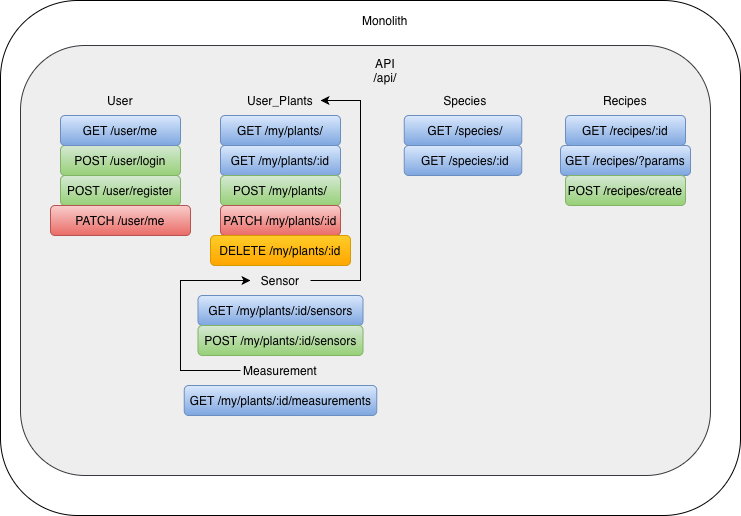

The diagram above was exported from draw.io. Its source (the exported page's mxGraphModel, read from the mxfile embedded in the PNG):
<mxGraphModel dx="991" dy="1713" grid="1" gridSize="10" guides="1" tooltips="1" connect="1" arrows="1" fold="1" page="1" pageScale="1" pageWidth="850" pageHeight="1100" math="0" shadow="0">
  <root>
    <mxCell id="0" />
    <mxCell id="1" parent="0" />
    <mxCell id="gjk3GSussaet2GcuBiZ3-2" parent="1" style="rounded=1;whiteSpace=wrap;html=1;" value="" vertex="1">
      <mxGeometry height="515" width="740" x="40" y="-105" as="geometry" />
    </mxCell>
    <mxCell id="gjk3GSussaet2GcuBiZ3-33" parent="1" style="rounded=1;whiteSpace=wrap;html=1;fillColor=#eeeeee;strokeColor=#36393d;" value="" vertex="1">
      <mxGeometry height="430" width="690" x="60" y="-60" as="geometry" />
    </mxCell>
    <mxCell id="gjk3GSussaet2GcuBiZ3-71" parent="1" style="rounded=1;whiteSpace=wrap;html=1;fillColor=#dae8fc;strokeColor=#6c8ebf;gradientColor=#7ea6e0;" value="" vertex="1">
      <mxGeometry height="30" width="117.5" x="443.75" y="40" as="geometry" />
    </mxCell>
    <mxCell id="gjk3GSussaet2GcuBiZ3-18" parent="1" style="rounded=1;whiteSpace=wrap;html=1;fillColor=#dae8fc;strokeColor=#6c8ebf;gradientColor=#7ea6e0;" value="" vertex="1">
      <mxGeometry height="30" width="120" x="260" y="40" as="geometry" />
    </mxCell>
    <mxCell id="gjk3GSussaet2GcuBiZ3-19" parent="1" style="rounded=1;whiteSpace=wrap;html=1;fillColor=#d5e8d4;strokeColor=#82b366;gradientColor=#97d077;" value="" vertex="1">
      <mxGeometry height="30" width="120" x="260" y="70" as="geometry" />
    </mxCell>
    <mxCell id="gjk3GSussaet2GcuBiZ3-3" parent="1" style="text;html=1;whiteSpace=wrap;strokeColor=none;fillColor=none;align=center;verticalAlign=middle;rounded=0;" value="Monolith" vertex="1">
      <mxGeometry height="30" width="60" x="395" y="-100" as="geometry" />
    </mxCell>
    <mxCell id="gjk3GSussaet2GcuBiZ3-4" parent="1" style="rounded=1;whiteSpace=wrap;html=1;fillColor=#d5e8d4;strokeColor=#82b366;gradientColor=#97d077;" value="" vertex="1">
      <mxGeometry height="30" width="120" x="100" y="40" as="geometry" />
    </mxCell>
    <mxCell id="gjk3GSussaet2GcuBiZ3-5" parent="1" style="text;html=1;whiteSpace=wrap;strokeColor=none;fillColor=none;align=center;verticalAlign=middle;rounded=0;" value="API&lt;div&gt;/api/&lt;/div&gt;" vertex="1">
      <mxGeometry height="30" width="60" x="395" y="-50" as="geometry" />
    </mxCell>
    <mxCell id="gjk3GSussaet2GcuBiZ3-6" parent="1" style="text;html=1;whiteSpace=wrap;strokeColor=none;fillColor=none;align=center;verticalAlign=middle;rounded=0;" value="User" vertex="1">
      <mxGeometry height="30" width="60" x="130" y="-20" as="geometry" />
    </mxCell>
    <mxCell id="gjk3GSussaet2GcuBiZ3-7" parent="1" style="rounded=1;whiteSpace=wrap;html=1;fillColor=#dae8fc;strokeColor=#6c8ebf;gradientColor=#7ea6e0;" value="" vertex="1">
      <mxGeometry height="30" width="120" x="100" y="10" as="geometry" />
    </mxCell>
    <mxCell id="gjk3GSussaet2GcuBiZ3-8" parent="1" style="text;html=1;whiteSpace=wrap;strokeColor=none;fillColor=none;align=center;verticalAlign=middle;rounded=0;" value="GET /user/me" vertex="1">
      <mxGeometry height="30" width="100" x="110" y="10" as="geometry" />
    </mxCell>
    <mxCell id="gjk3GSussaet2GcuBiZ3-9" parent="1" style="text;html=1;whiteSpace=wrap;strokeColor=none;fillColor=none;align=center;verticalAlign=middle;rounded=0;" value="POST /user/login" vertex="1">
      <mxGeometry height="30" width="100" x="110" y="40" as="geometry" />
    </mxCell>
    <mxCell id="gjk3GSussaet2GcuBiZ3-10" parent="1" style="rounded=1;whiteSpace=wrap;html=1;fillColor=#d5e8d4;strokeColor=#82b366;gradientColor=#97d077;" value="" vertex="1">
      <mxGeometry height="30" width="120" x="100" y="70" as="geometry" />
    </mxCell>
    <mxCell id="gjk3GSussaet2GcuBiZ3-11" parent="1" style="rounded=1;whiteSpace=wrap;html=1;fillColor=#f8cecc;strokeColor=#b85450;gradientColor=#ea6b66;" value="" vertex="1">
      <mxGeometry height="30" width="140" x="90" y="100" as="geometry" />
    </mxCell>
    <mxCell id="gjk3GSussaet2GcuBiZ3-12" parent="1" style="text;html=1;whiteSpace=wrap;strokeColor=none;fillColor=none;align=center;verticalAlign=middle;rounded=0;" value="POST /user/register" vertex="1">
      <mxGeometry height="30" width="120" x="100" y="70" as="geometry" />
    </mxCell>
    <mxCell id="gjk3GSussaet2GcuBiZ3-13" parent="1" style="text;html=1;whiteSpace=wrap;strokeColor=none;fillColor=none;align=center;verticalAlign=middle;rounded=0;" value="PATCH /user/me" vertex="1">
      <mxGeometry height="30" width="140" x="90" y="100" as="geometry" />
    </mxCell>
    <mxCell id="gjk3GSussaet2GcuBiZ3-14" parent="1" style="text;html=1;whiteSpace=wrap;strokeColor=none;fillColor=none;align=center;verticalAlign=middle;rounded=0;" value="User_Plants" vertex="1">
      <mxGeometry height="30" width="60" x="290" y="-20" as="geometry" />
    </mxCell>
    <mxCell id="gjk3GSussaet2GcuBiZ3-16" parent="1" style="rounded=1;whiteSpace=wrap;html=1;fillColor=#dae8fc;strokeColor=#6c8ebf;gradientColor=#7ea6e0;" value="" vertex="1">
      <mxGeometry height="30" width="120" x="260" y="10" as="geometry" />
    </mxCell>
    <mxCell id="gjk3GSussaet2GcuBiZ3-15" parent="1" style="text;html=1;whiteSpace=wrap;strokeColor=none;fillColor=none;align=center;verticalAlign=middle;rounded=0;" value="GET /my/plants/" vertex="1">
      <mxGeometry height="30" width="120" x="260" y="10" as="geometry" />
    </mxCell>
    <mxCell id="gjk3GSussaet2GcuBiZ3-17" parent="1" style="text;html=1;whiteSpace=wrap;strokeColor=none;fillColor=none;align=center;verticalAlign=middle;rounded=0;" value="POST /my/plants/" vertex="1">
      <mxGeometry height="30" width="100" x="270" y="70" as="geometry" />
    </mxCell>
    <mxCell id="gjk3GSussaet2GcuBiZ3-21" parent="1" style="text;html=1;whiteSpace=wrap;strokeColor=none;fillColor=none;align=center;verticalAlign=middle;rounded=0;" value="GET /my/plants/:id" vertex="1">
      <mxGeometry height="30" width="120" x="260" y="40" as="geometry" />
    </mxCell>
    <mxCell id="gjk3GSussaet2GcuBiZ3-75" edge="1" parent="1" source="gjk3GSussaet2GcuBiZ3-22" style="edgeStyle=orthogonalEdgeStyle;rounded=0;orthogonalLoop=1;jettySize=auto;html=1;">
      <mxGeometry relative="1" as="geometry">
        <Array as="points">
          <mxPoint x="400" y="175" />
          <mxPoint x="400" y="-5" />
        </Array>
        <mxPoint x="360" y="180" as="sourcePoint" />
        <mxPoint x="360" y="-5" as="targetPoint" />
      </mxGeometry>
    </mxCell>
    <mxCell id="gjk3GSussaet2GcuBiZ3-22" parent="1" style="text;html=1;whiteSpace=wrap;strokeColor=none;fillColor=none;align=center;verticalAlign=middle;rounded=0;" value="Sensor" vertex="1">
      <mxGeometry height="30" width="60" x="290" y="160" as="geometry" />
    </mxCell>
    <mxCell id="gjk3GSussaet2GcuBiZ3-23" parent="1" style="rounded=1;whiteSpace=wrap;html=1;fillColor=#dae8fc;strokeColor=#6c8ebf;gradientColor=#7ea6e0;" value="" vertex="1">
      <mxGeometry height="30" width="165" x="237.5" y="190" as="geometry" />
    </mxCell>
    <mxCell id="gjk3GSussaet2GcuBiZ3-24" parent="1" style="rounded=1;whiteSpace=wrap;html=1;fillColor=#dae8fc;strokeColor=#6c8ebf;gradientColor=#7ea6e0;" value="" vertex="1">
      <mxGeometry height="30" width="192.5" x="223.75" y="280" as="geometry" />
    </mxCell>
    <mxCell id="gjk3GSussaet2GcuBiZ3-26" parent="1" style="text;html=1;whiteSpace=wrap;strokeColor=none;fillColor=none;align=center;verticalAlign=middle;rounded=0;" value="GET /my/plants/:id/sensors" vertex="1">
      <mxGeometry height="30" width="165" x="237.5" y="190" as="geometry" />
    </mxCell>
    <mxCell id="gjk3GSussaet2GcuBiZ3-27" parent="1" style="text;html=1;whiteSpace=wrap;strokeColor=none;fillColor=none;align=center;verticalAlign=middle;rounded=0;" value="GET /my/plants/:id/measurements" vertex="1">
      <mxGeometry height="30" width="192.5" x="223.75" y="280" as="geometry" />
    </mxCell>
    <mxCell id="gjk3GSussaet2GcuBiZ3-28" parent="1" style="text;html=1;whiteSpace=wrap;strokeColor=none;fillColor=none;align=center;verticalAlign=middle;rounded=0;" value="Recipes" vertex="1">
      <mxGeometry height="30" width="60" x="635" y="-20" as="geometry" />
    </mxCell>
    <mxCell id="gjk3GSussaet2GcuBiZ3-29" parent="1" style="rounded=1;whiteSpace=wrap;html=1;fillColor=#dae8fc;strokeColor=#6c8ebf;gradientColor=#7ea6e0;" value="" vertex="1">
      <mxGeometry height="30" width="120" x="605" y="10" as="geometry" />
    </mxCell>
    <mxCell id="gjk3GSussaet2GcuBiZ3-30" parent="1" style="text;html=1;whiteSpace=wrap;strokeColor=none;fillColor=none;align=center;verticalAlign=middle;rounded=0;" value="GET /recipes/:id" vertex="1">
      <mxGeometry height="30" width="100" x="615" y="10" as="geometry" />
    </mxCell>
    <mxCell id="gjk3GSussaet2GcuBiZ3-32" parent="1" style="rounded=1;whiteSpace=wrap;html=1;fillColor=#dae8fc;strokeColor=#6c8ebf;gradientColor=#7ea6e0;" value="" vertex="1">
      <mxGeometry height="30" width="130" x="600" y="40" as="geometry" />
    </mxCell>
    <mxCell id="gjk3GSussaet2GcuBiZ3-31" parent="1" style="text;html=1;whiteSpace=wrap;strokeColor=none;fillColor=none;align=center;verticalAlign=middle;rounded=0;" value="GET /recipes/?params" vertex="1">
      <mxGeometry height="30" width="130" x="600" y="40" as="geometry" />
    </mxCell>
    <mxCell id="gjk3GSussaet2GcuBiZ3-34" parent="1" style="rounded=1;whiteSpace=wrap;html=1;fillColor=#d5e8d4;strokeColor=#82b366;gradientColor=#97d077;" value="" vertex="1">
      <mxGeometry height="30" width="120" x="605" y="70" as="geometry" />
    </mxCell>
    <mxCell id="gjk3GSussaet2GcuBiZ3-35" parent="1" style="text;html=1;whiteSpace=wrap;strokeColor=none;fillColor=none;align=center;verticalAlign=middle;rounded=0;" value="POST /recipes/create" vertex="1">
      <mxGeometry height="30" width="120" x="605" y="70" as="geometry" />
    </mxCell>
    <mxCell id="gjk3GSussaet2GcuBiZ3-57" parent="1" style="rounded=1;whiteSpace=wrap;html=1;fillColor=#f8cecc;strokeColor=#b85450;gradientColor=#ea6b66;" value="" vertex="1">
      <mxGeometry height="30" width="120" x="260" y="100" as="geometry" />
    </mxCell>
    <mxCell id="gjk3GSussaet2GcuBiZ3-58" parent="1" style="rounded=1;whiteSpace=wrap;html=1;fillColor=#ffcd28;strokeColor=#d79b00;gradientColor=#ffa500;" value="" vertex="1">
      <mxGeometry height="30" width="140" x="250" y="130" as="geometry" />
    </mxCell>
    <mxCell id="gjk3GSussaet2GcuBiZ3-59" parent="1" style="text;html=1;whiteSpace=wrap;strokeColor=none;fillColor=none;align=center;verticalAlign=middle;rounded=0;" value="PATCH /my/plants/:id" vertex="1">
      <mxGeometry height="30" width="120" x="260" y="100" as="geometry" />
    </mxCell>
    <mxCell id="gjk3GSussaet2GcuBiZ3-60" parent="1" style="text;html=1;whiteSpace=wrap;strokeColor=none;fillColor=none;align=center;verticalAlign=middle;rounded=0;" value="DELETE /my/plants/:id" vertex="1">
      <mxGeometry height="30" width="140" x="250" y="130" as="geometry" />
    </mxCell>
    <mxCell id="gjk3GSussaet2GcuBiZ3-66" parent="1" style="text;html=1;whiteSpace=wrap;strokeColor=none;fillColor=none;align=center;verticalAlign=middle;rounded=0;" value="Species" vertex="1">
      <mxGeometry height="30" width="60" x="475" y="-20" as="geometry" />
    </mxCell>
    <mxCell id="gjk3GSussaet2GcuBiZ3-67" parent="1" style="rounded=1;whiteSpace=wrap;html=1;fillColor=#dae8fc;strokeColor=#6c8ebf;gradientColor=#7ea6e0;" value="" vertex="1">
      <mxGeometry height="30" width="117.5" x="443.75" y="10" as="geometry" />
    </mxCell>
    <mxCell id="gjk3GSussaet2GcuBiZ3-69" parent="1" style="text;html=1;whiteSpace=wrap;strokeColor=none;fillColor=none;align=center;verticalAlign=middle;rounded=0;" value="GET /species/" vertex="1">
      <mxGeometry height="30" width="110" x="450" y="10" as="geometry" />
    </mxCell>
    <mxCell id="gjk3GSussaet2GcuBiZ3-70" parent="1" style="text;html=1;whiteSpace=wrap;strokeColor=none;fillColor=none;align=center;verticalAlign=middle;rounded=0;" value="GET /species/:id" vertex="1">
      <mxGeometry height="30" width="110" x="450" y="40" as="geometry" />
    </mxCell>
    <mxCell id="gjk3GSussaet2GcuBiZ3-79" edge="1" parent="1" style="edgeStyle=orthogonalEdgeStyle;rounded=0;orthogonalLoop=1;jettySize=auto;html=1;entryX=0;entryY=0.5;entryDx=0;entryDy=0;" target="gjk3GSussaet2GcuBiZ3-22">
      <mxGeometry relative="1" as="geometry">
        <Array as="points">
          <mxPoint x="220" y="265" />
          <mxPoint x="220" y="175" />
        </Array>
        <mxPoint x="280" y="265" as="sourcePoint" />
      </mxGeometry>
    </mxCell>
    <mxCell id="gjk3GSussaet2GcuBiZ3-76" parent="1" style="text;html=1;whiteSpace=wrap;strokeColor=none;fillColor=none;align=center;verticalAlign=middle;rounded=0;" value="Measurement" vertex="1">
      <mxGeometry height="30" width="60" x="290" y="250" as="geometry" />
    </mxCell>
    <mxCell id="gjk3GSussaet2GcuBiZ3-77" parent="1" style="rounded=1;whiteSpace=wrap;html=1;fillColor=#d5e8d4;strokeColor=#82b366;gradientColor=#97d077;" value="" vertex="1">
      <mxGeometry height="30" width="165" x="237.5" y="220" as="geometry" />
    </mxCell>
    <mxCell id="gjk3GSussaet2GcuBiZ3-78" parent="1" style="text;html=1;whiteSpace=wrap;strokeColor=none;fillColor=none;align=center;verticalAlign=middle;rounded=0;" value="POST /my/plants/:id/sensors" vertex="1">
      <mxGeometry height="30" width="165" x="237.5" y="220" as="geometry" />
    </mxCell>
  </root>
</mxGraphModel>